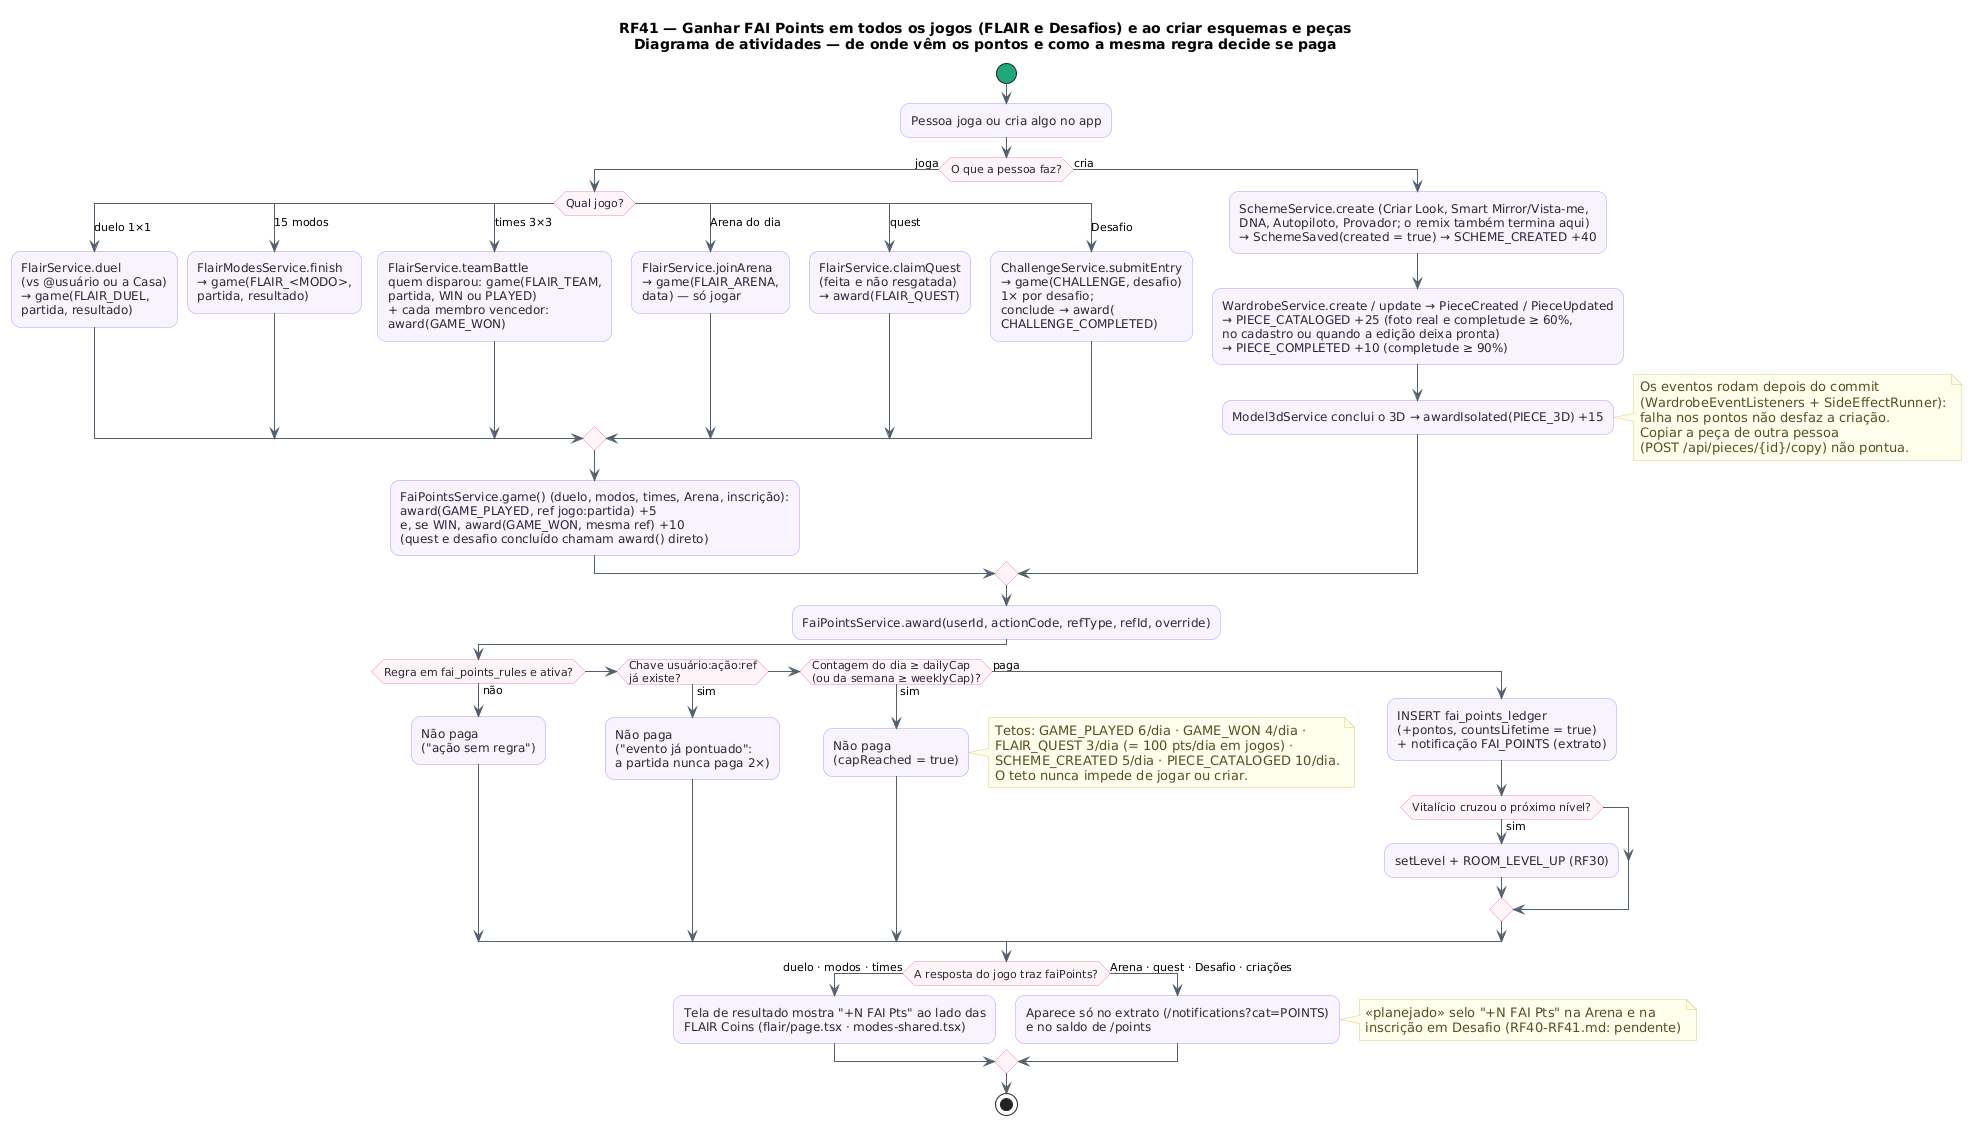

The diagram above was rendered by PlantUML. Its source (embedded in the PNG):
@startuml RF41_Atividades
!pragma layout smetana
title RF41 — Ganhar FAI Points em todos os jogos (FLAIR e Desafios) e ao criar esquemas e peças\nDiagrama de atividades — de onde vêm os pontos e como a mesma regra decide se paga
skinparam backgroundColor #FFFFFF
skinparam shadowing false
skinparam roundcorner 18
skinparam ArrowColor #52606D
skinparam activity {
  BackgroundColor #F8F4FF
  BorderColor #B695F5
  FontColor #2D2438
  DiamondBackgroundColor #FFF5F8
  DiamondBorderColor #F08DB1
  StartColor #20A77A
  EndColor #4B5563
  BarColor #4B4B4B
}
skinparam swimlane {
  BorderColor #CBC6BE
  TitleFontColor #2D2438
}
skinparam note {
  BackgroundColor #FFFDEB
  BorderColor #D8CE78
  FontColor #554F24
}
start
:Pessoa joga ou cria algo no app;
if (O que a pessoa faz?) then (joga)
  switch (Qual jogo?)
  case (duelo 1×1)
    :FlairService.duel\n(vs @usuário ou a Casa)\n→ game(FLAIR_DUEL,\npartida, resultado);
  case (15 modos)
    :FlairModesService.finish\n→ game(FLAIR_<MODO>,\npartida, resultado);
  case (times 3×3)
    :FlairService.teamBattle\nquem disparou: game(FLAIR_TEAM,\npartida, WIN ou PLAYED)\n+ cada membro vencedor:\naward(GAME_WON);
  case (Arena do dia)
    :FlairService.joinArena\n→ game(FLAIR_ARENA,\ndata) — só jogar;
  case (quest)
    :FlairService.claimQuest\n(feita e não resgatada)\n→ award(FLAIR_QUEST);
  case (Desafio)
    :ChallengeService.submitEntry\n→ game(CHALLENGE, desafio)\n1× por desafio;\nconclude → award(\nCHALLENGE_COMPLETED);
  endswitch
  :FaiPointsService.game() (duelo, modos, times, Arena, inscrição):\naward(GAME_PLAYED, ref jogo:partida) +5\ne, se WIN, award(GAME_WON, mesma ref) +10\n(quest e desafio concluído chamam award() direto);
else (cria)
  :SchemeService.create (Criar Look, Smart Mirror/Vista-me,\nDNA, Autopiloto, Provador; o remix também termina aqui)\n→ SchemeSaved(created = true) → SCHEME_CREATED +40;
  :WardrobeService.create / update → PieceCreated / PieceUpdated\n→ PIECE_CATALOGED +25 (foto real e completude ≥ 60%,\nno cadastro ou quando a edição deixa pronta)\n→ PIECE_COMPLETED +10 (completude ≥ 90%);
  :Model3dService conclui o 3D → awardIsolated(PIECE_3D) +15;
  note right
    Os eventos rodam depois do commit
    (WardrobeEventListeners + SideEffectRunner):
    falha nos pontos não desfaz a criação.
    Copiar a peça de outra pessoa
    (POST /api/pieces/{id}/copy) não pontua.
  end note
endif
:FaiPointsService.award(userId, actionCode, refType, refId, override);
if (Regra em fai_points_rules e ativa?) then (não)
  :Não paga\n("ação sem regra");
elseif (Chave usuário:ação:ref\njá existe?) then (sim)
  :Não paga\n("evento já pontuado":\na partida nunca paga 2×);
elseif (Contagem do dia ≥ dailyCap\n(ou da semana ≥ weeklyCap)?) then (sim)
  :Não paga\n(capReached = true);
  note right
    Tetos: GAME_PLAYED 6/dia · GAME_WON 4/dia ·
    FLAIR_QUEST 3/dia (= 100 pts/dia em jogos) ·
    SCHEME_CREATED 5/dia · PIECE_CATALOGED 10/dia.
    O teto nunca impede de jogar ou criar.
  end note
else (paga)
  :INSERT fai_points_ledger\n(+pontos, countsLifetime = true)\n+ notificação FAI_POINTS (extrato);
  if (Vitalício cruzou o próximo nível?) then (sim)
    :setLevel + ROOM_LEVEL_UP (RF30);
  endif
endif
if (A resposta do jogo traz faiPoints?) then (duelo · modos · times)
  :Tela de resultado mostra "+N FAI Pts" ao lado das\nFLAIR Coins (flair/page.tsx · modes-shared.tsx);
else (Arena · quest · Desafio · criações)
  :Aparece só no extrato (/notifications?cat=POINTS)\ne no saldo de /points;
  note right
    <<planejado>> selo "+N FAI Pts" na Arena e na
    inscrição em Desafio (RF40-RF41.md: pendente)
  end note
endif
stop
@enduml